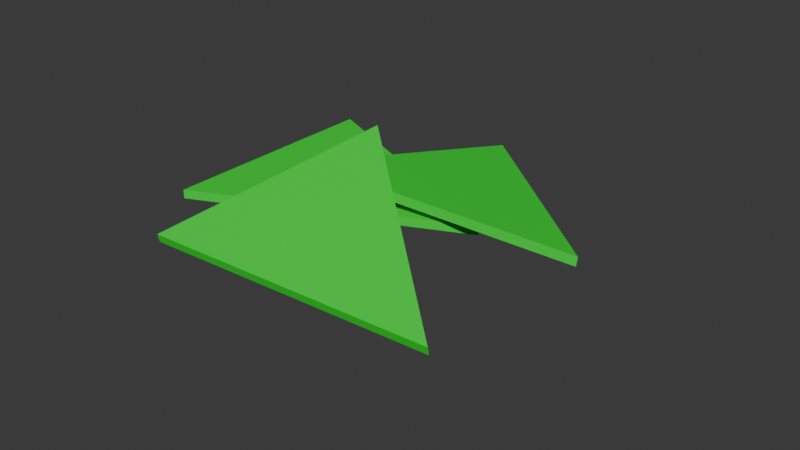 # Source: cheesepPiles.blend  (saved by Blender 4.2.66; exported with 4.5.12 LTS)
import bpy
from mathutils import Matrix  # noqa: F401  (used for matrix-valued properties, if any)

bpy.ops.wm.read_factory_settings(use_empty=True)
scene = bpy.context.scene
scene.name = 'Scene'

# ---- collections
col_collection = bpy.data.collections.new('Collection'); scene.collection.children.link(col_collection)

# ---- materials (node trees are filled in below, after node groups)
mat_cheese_001 = bpy.data.materials.new('Cheese.001')
mat_cheese_001.use_transparent_shadow = False
mat_cheese_001.diffuse_color = (0.0, 0.8008, 0.03499, 1.0)
mat_cheese_001.roughness = 0.5
mat_cheese_002 = bpy.data.materials.new('Cheese.002')
mat_cheese_002.use_transparent_shadow = False
mat_cheese_002.diffuse_color = (0.0, 0.8008, 0.03499, 1.0)
mat_cheese_002.roughness = 0.5
mat_cheese_003 = bpy.data.materials.new('Cheese.003')
mat_cheese_003.use_transparent_shadow = False
mat_cheese_003.diffuse_color = (0.0, 0.8008, 0.03499, 1.0)
mat_cheese_003.roughness = 0.5

# ---- material node trees
mat_cheese_001.use_nodes = True; mat_cheese_001.node_tree.nodes.clear()
_N = mat_cheese_001.node_tree.nodes; _L = mat_cheese_001.node_tree.links
n0 = _N.new('ShaderNodeBsdfPrincipled'); n0.name = 'Principled BSDF'; n0.location = (10, 300)
n0.inputs[0].default_value = (0.0, 0.8008, 0.03499, 1.0)
n0.inputs[3].default_value = 1.45
n1 = _N.new('ShaderNodeOutputMaterial'); n1.name = 'Material Output'; n1.location = (300, 300)
n2 = _N.new('ShaderNodeNormalMap'); n2.name = 'Normal Map'; n2.location = (-300, -300)
n2.label = 'Normal/Map'
n2.inputs[0].default_value = 0.0
_L.new(n0.outputs[0], n1.inputs[0])
_L.new(n2.outputs[0], n0.inputs[5])
n1.is_active_output = True
mat_cheese_002.use_nodes = True; mat_cheese_002.node_tree.nodes.clear()
_N = mat_cheese_002.node_tree.nodes; _L = mat_cheese_002.node_tree.links
n0 = _N.new('ShaderNodeBsdfPrincipled'); n0.name = 'Principled BSDF'; n0.location = (10, 300)
n0.inputs[0].default_value = (0.0, 0.8008, 0.03499, 1.0)
n0.inputs[3].default_value = 1.45
n1 = _N.new('ShaderNodeOutputMaterial'); n1.name = 'Material Output'; n1.location = (300, 300)
n2 = _N.new('ShaderNodeNormalMap'); n2.name = 'Normal Map'; n2.location = (-300, -300)
n2.label = 'Normal/Map'
n2.inputs[0].default_value = 0.0
_L.new(n0.outputs[0], n1.inputs[0])
_L.new(n2.outputs[0], n0.inputs[5])
n1.is_active_output = True
mat_cheese_003.use_nodes = True; mat_cheese_003.node_tree.nodes.clear()
_N = mat_cheese_003.node_tree.nodes; _L = mat_cheese_003.node_tree.links
n0 = _N.new('ShaderNodeBsdfPrincipled'); n0.name = 'Principled BSDF'; n0.location = (10, 300)
n0.inputs[0].default_value = (0.0, 0.8008, 0.03499, 1.0)
n0.inputs[3].default_value = 1.45
n1 = _N.new('ShaderNodeOutputMaterial'); n1.name = 'Material Output'; n1.location = (300, 300)
n2 = _N.new('ShaderNodeNormalMap'); n2.name = 'Normal Map'; n2.location = (-300, -300)
n2.label = 'Normal/Map'
n2.inputs[0].default_value = 0.0
_L.new(n0.outputs[0], n1.inputs[0])
_L.new(n2.outputs[0], n0.inputs[5])
n1.is_active_output = True

# ---- world
world_world = bpy.data.worlds.new('World'); scene.world = world_world
world_world.use_nodes = True; world_world.node_tree.nodes.clear()
_N = world_world.node_tree.nodes; _L = world_world.node_tree.links
n0 = _N.new('ShaderNodeOutputWorld'); n0.name = 'World Output'; n0.location = (300, 300)
n1 = _N.new('ShaderNodeBackground'); n1.name = 'Background'; n1.location = (10, 300)
n1.inputs[0].default_value = (0.05088, 0.05088, 0.05088, 1.0)
_L.new(n1.outputs[0], n0.inputs[0])
n0.is_active_output = True
world_world.color = (0.05088, 0.05088, 0.05088)
world_world.use_sun_shadow = False
world_world.sun_shadow_jitter_overblur = 0.0

# ---- meshes
me_cube_001 = bpy.data.meshes.new('Cube.001')
me_cube_001.from_pydata([(0.4439, 4.835e-08, 0.03411), (0.4439, 0.0, -4.859e-05), (-0.222, 0.3013, 0.03411), (-0.222, 0.3013, -4.859e-05), (-0.222, -0.3013, 0.03411), (-0.222, -0.3013, -4.859e-05)], [], [(0, 2, 4), (5, 4, 2, 3), (3, 1, 5), (3, 2, 0, 1), (1, 0, 4, 5)])
me_cube_001.polygons.foreach_set('use_smooth', [True] * 5)
_k = set([(0, 1), (0, 2), (0, 4), (1, 3), (1, 5), (2, 3), (2, 4), (3, 5), (4, 5)])
me_cube_001.attributes.new('sharp_edge', 'BOOLEAN', 'EDGE').data.foreach_set('value', [ (min(e.vertices), max(e.vertices)) in _k for e in me_cube_001.edges])
_uv = me_cube_001.uv_layers.new(name='UVMap')
_uv.uv.foreach_set('vector', [0.625, 0.5, 0.875, 0.5, 0.875, 0.75, 0.375, 0.0, 0.625, 0.0, 0.625, 0.25, 0.375, 0.25, 0.125, 0.5, 0.375, 0.5, 0.125, 0.75, 0.375, 0.25, 0.625, 0.25, 0.625, 0.5, 0.375, 0.5, 0.375, 0.5, 0.625, 0.5, 0.625, 1.0, 0.375, 1.0])
me_cube_001.materials.append(mat_cheese_001)
me_cube_001.update()
me_cube_001.normals_split_custom_set([tuple(v) for v in zip(*[iter([0.0, 0.0, 1.0, 0.0, 0.0, 1.0, 0.0, 0.0, 1.0, -1.0, 0.0, 0.0, -1.0, 0.0, 0.0, -1.0, 0.0, 0.0, -1.0, 0.0, 0.0, 0.0, 0.0, -1.0, 0.0, 0.0, -1.0, 0.0, 0.0, -1.0, 0.4123, 0.9111, -1.492e-06, 0.4123, 0.9111, -1.492e-06, 0.4123, 0.9111, -1.492e-06, 0.4123, 0.9111, -1.492e-06, 0.4123, -0.9111, 1.492e-06, 0.4123, -0.9111, 1.492e-06, 0.4123, -0.9111, 1.492e-06, 0.4123, -0.9111, 1.492e-06])] * 3)])
me_cube_002 = bpy.data.meshes.new('Cube.002')
me_cube_002.from_pydata([(0.4439, 4.835e-08, 0.03411), (0.4439, 0.0, -4.859e-05), (-0.222, 0.3013, 0.03411), (-0.222, 0.3013, -4.859e-05), (-0.222, -0.3013, 0.03411), (-0.222, -0.3013, -4.859e-05)], [], [(0, 2, 4), (5, 4, 2, 3), (3, 1, 5), (3, 2, 0, 1), (1, 0, 4, 5)])
me_cube_002.polygons.foreach_set('use_smooth', [True] * 5)
_k = set([(0, 1), (0, 2), (0, 4), (1, 3), (1, 5), (2, 3), (2, 4), (3, 5), (4, 5)])
me_cube_002.attributes.new('sharp_edge', 'BOOLEAN', 'EDGE').data.foreach_set('value', [ (min(e.vertices), max(e.vertices)) in _k for e in me_cube_002.edges])
_uv = me_cube_002.uv_layers.new(name='UVMap')
_uv.uv.foreach_set('vector', [0.625, 0.5, 0.875, 0.5, 0.875, 0.75, 0.375, 0.0, 0.625, 0.0, 0.625, 0.25, 0.375, 0.25, 0.125, 0.5, 0.375, 0.5, 0.125, 0.75, 0.375, 0.25, 0.625, 0.25, 0.625, 0.5, 0.375, 0.5, 0.375, 0.5, 0.625, 0.5, 0.625, 1.0, 0.375, 1.0])
me_cube_002.materials.append(mat_cheese_002)
me_cube_002.update()
me_cube_002.normals_split_custom_set([tuple(v) for v in zip(*[iter([0.0, 0.0, 1.0, 0.0, 0.0, 1.0, 0.0, 0.0, 1.0, -1.0, 0.0, 0.0, -1.0, 0.0, 0.0, -1.0, 0.0, 0.0, -1.0, 0.0, 0.0, 0.0, 0.0, -1.0, 0.0, 0.0, -1.0, 0.0, 0.0, -1.0, 0.4123, 0.9111, -1.492e-06, 0.4123, 0.9111, -1.492e-06, 0.4123, 0.9111, -1.492e-06, 0.4123, 0.9111, -1.492e-06, 0.4123, -0.9111, 1.492e-06, 0.4123, -0.9111, 1.492e-06, 0.4123, -0.9111, 1.492e-06, 0.4123, -0.9111, 1.492e-06])] * 3)])
me_cube_003 = bpy.data.meshes.new('Cube.003')
me_cube_003.from_pydata([(0.4439, 4.835e-08, 0.03411), (0.4439, 0.0, -4.859e-05), (-0.222, 0.3013, 0.03411), (-0.222, 0.3013, -4.859e-05), (-0.222, -0.3013, 0.03411), (-0.222, -0.3013, -4.859e-05)], [], [(0, 2, 4), (5, 4, 2, 3), (3, 1, 5), (3, 2, 0, 1), (1, 0, 4, 5)])
me_cube_003.polygons.foreach_set('use_smooth', [True] * 5)
_k = set([(0, 1), (0, 2), (0, 4), (1, 3), (1, 5), (2, 3), (2, 4), (3, 5), (4, 5)])
me_cube_003.attributes.new('sharp_edge', 'BOOLEAN', 'EDGE').data.foreach_set('value', [ (min(e.vertices), max(e.vertices)) in _k for e in me_cube_003.edges])
_uv = me_cube_003.uv_layers.new(name='UVMap')
_uv.uv.foreach_set('vector', [0.625, 0.5, 0.875, 0.5, 0.875, 0.75, 0.375, 0.0, 0.625, 0.0, 0.625, 0.25, 0.375, 0.25, 0.125, 0.5, 0.375, 0.5, 0.125, 0.75, 0.375, 0.25, 0.625, 0.25, 0.625, 0.5, 0.375, 0.5, 0.375, 0.5, 0.625, 0.5, 0.625, 1.0, 0.375, 1.0])
me_cube_003.materials.append(mat_cheese_003)
me_cube_003.update()
me_cube_003.normals_split_custom_set([tuple(v) for v in zip(*[iter([0.0, 0.0, 1.0, 0.0, 0.0, 1.0, 0.0, 0.0, 1.0, -1.0, 0.0, 0.0, -1.0, 0.0, 0.0, -1.0, 0.0, 0.0, -1.0, 0.0, 0.0, 0.0, 0.0, -1.0, 0.0, 0.0, -1.0, 0.0, 0.0, -1.0, 0.4123, 0.9111, -1.492e-06, 0.4123, 0.9111, -1.492e-06, 0.4123, 0.9111, -1.492e-06, 0.4123, 0.9111, -1.492e-06, 0.4123, -0.9111, 1.492e-06, 0.4123, -0.9111, 1.492e-06, 0.4123, -0.9111, 1.492e-06, 0.4123, -0.9111, 1.492e-06])] * 3)])

# ---- objects
ob_cheese = bpy.data.objects.new('cheese', me_cube_001)
ob_cheese_001 = bpy.data.objects.new('cheese.001', me_cube_002)
ob_cheese_002 = bpy.data.objects.new('cheese.002', me_cube_003)

# ---- transforms, parenting, visibility, modifiers, constraints
ob_cheese.location = (-0.147, 0.06592, 0.007774)
ob_cheese.scale = (1.0, 1.0, 0.67)
ob_cheese.color = (0.8, 0.8, 0.8, 1.0)
ob_cheese_001.location = (0.1495, 0.1806, 0.02993)
ob_cheese_001.rotation_euler = (-0.1472, -0.01105, -0.3232)
ob_cheese_001.scale = (1.0, 0.9941, 0.6788)
ob_cheese_001.color = (0.8, 0.8, 0.8, 1.0)
ob_cheese_002.location = (0.05244, -0.2013, 0.03297)
ob_cheese_002.rotation_euler = (0.2545, 0.1766, -0.2962)
ob_cheese_002.scale = (0.9915, 0.9829, 0.7069)
ob_cheese_002.color = (0.8, 0.8, 0.8, 1.0)

# ---- collection membership
col_collection.objects.link(ob_cheese)
col_collection.objects.link(ob_cheese_001)
col_collection.objects.link(ob_cheese_002)

# ---- scene / render settings (as saved in the file)
scene.frame_start = 1; scene.frame_end = 250; scene.frame_set(1)
scene.render.engine = 'BLENDER_EEVEE_NEXT'
scene.cycles.sampling_pattern = 'TABULATED_SOBOL'
bpy.context.view_layer.update()

# ---- added for rendering (the .blend has no active camera and no usable light): camera, sun
cam_auto = bpy.data.cameras.new('AutoCamera')
cam_auto.lens = 50.0
cam_auto.sensor_width = 36.0
cam_auto.clip_end = 1000.0
ob_auto_camera = bpy.data.objects.new('AutoCamera', cam_auto)
scene.collection.objects.link(ob_auto_camera)
ob_auto_camera.location = (1.5974, -1.77377, 1.18432)
ob_auto_camera.rotation_euler = (1.09748, -7.21219e-08, 0.694738)
scene.camera = ob_auto_camera
light_auto_sun = bpy.data.lights.new('AutoSun', 'SUN')
light_auto_sun.energy = 3.0
light_auto_sun.angle = 0.0523599
ob_auto_sun = bpy.data.objects.new('AutoSun', light_auto_sun)
scene.collection.objects.link(ob_auto_sun)
ob_auto_sun.rotation_euler = (0.872665, 0.174533, 0.523599)
bpy.context.view_layer.update()
